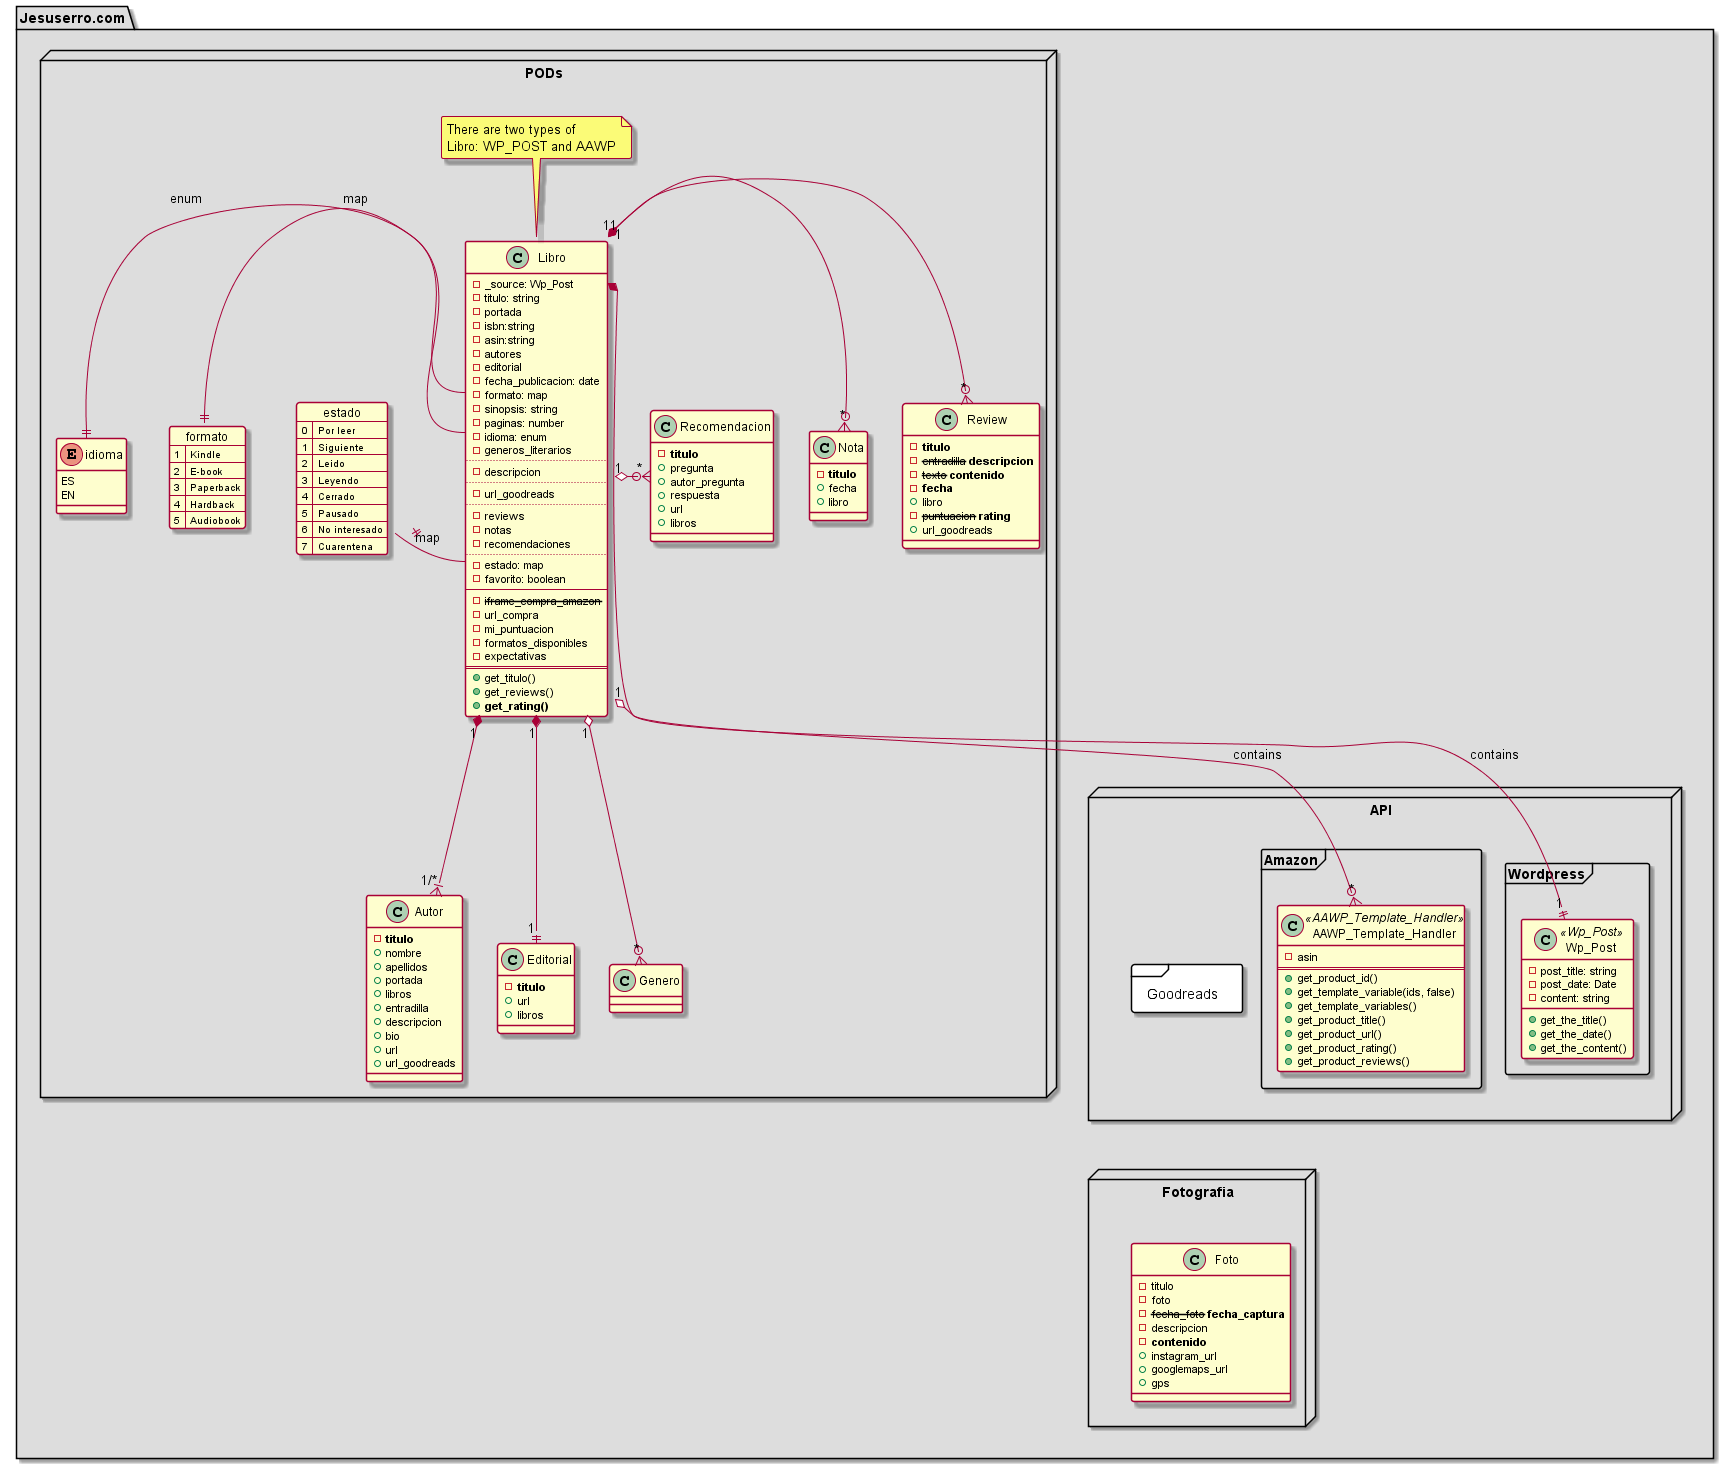

The diagram above was rendered by PlantUML. Its source (embedded in the PNG):
@startuml
' https://www.codeproject.com/Articles/1278703/UML-Made-Easy-with-PlantUML-VS-Code
' java -jar ~/.vscode/extensions/jebbs.plantuml-2.13.14/plantuml.jar -verbose *.plantuml ../out/index.plantuml
' https://plantuml.com/es/component-diagram
' https://plantuml.com/es/ie-diagram



' skinparam Style strictuml
skinparam SequenceMessageAlignment center
skinparam backgroundColor #FFFFFF
skinparam roundcorner 5

package "Jesuserro.com" #DDDDDD 
{
    node "API" as n1 {
        frame Amazon {
            class AAWP_Template_Handler <<AAWP_Template_Handler>>{
                - asin
                ==
                + get_product_id()
                + get_template_variable(ids, false)
                + get_template_variables()
                + get_product_title()
                + get_product_url()
                + get_product_rating()
                + get_product_reviews()
            }
        }
        frame Wordpress {
            class Wp_Post <<Wp_Post>>{
                - post_title: string
                - post_date: Date
                - content: string
                + get_the_title()
                + get_the_date()
                + get_the_content()
            }
        }
        frame Goodreads {
            
        }
    }
    
    node "PODs" {

        enum idioma {
            ES
            EN
        }

        map formato {
            1 => Kindle
            2 => E-book
            3 => Paperback
            4 => Hardback
            5 => Audiobook
        }
        map estado {
            0 => Por leer
            1 => Siguiente
            2 => Leido
            3 => Leyendo
            4 => Cerrado
            5 => Pausado
            6 => No interesado
            7 => Cuarentena
        }

        class Libro {
            - _source: Wp_Post
            - titulo: string
            - portada
            - isbn:string
            - asin:string
            - autores
            - editorial
            - fecha_publicacion: date
            - formato: map
            - sinopsis: string
            - paginas: number
            - idioma: enum
            - generos_literarios
            ..
            - descripcion
            ..
            - url_goodreads
            ..
            - reviews
            - notas
            - recomendaciones
            ..
            - estado: map
            - favorito: boolean 
            --
            - <strike>iframe_compra_amazon</strike> 
            - url_compra 
            - mi_puntuacion 
            - formatos_disponibles 
            - expectativas
            ==
            + get_titulo() 
            + get_reviews()
            + <b>get_rating()</b> 
        }
        
        note top of Libro 
            There are two types of 
            Libro: WP_POST and AAWP
        end note

        Libro "1" *-o{ "*" Review
        Libro "1" *-o{ "*" Nota
        Libro "1" o-o{ "*" Recomendacion
        Libro "1" *--down|{ "1/*" Autor
        Libro "1" *--down|| "1" Editorial
        Libro "1" o--downo{ "*" Genero
        Libro::_source "1" *--|| "1" Wp_Post: contains
        Libro "1" o--o{ "*" AAWP_Template_Handler: contains

        Libro::estado --left|| estado : map
        Libro::formato --left|| formato : map
        Libro::idioma --left|| idioma : enum

        Fotografia -up[hidden]-> n1

        class Review {
            - <b>titulo</b>
            - <strike>entradilla</strike> <b>descripcion</b>
            - <strike>texto</strike> <b>contenido</b>
            - <b>fecha</b>
            + libro
            - <strike>puntuacion</strike> <b>rating</b>
            + url_goodreads
        }

        class Nota {
            - <b>titulo</b>
            + fecha
            + libro
        }

        class Recomendacion {
            - <b>titulo</b>
            + pregunta
            + autor_pregunta
            + respuesta
            + url
            + libros
        }

        class Autor{
            - <b>titulo</b>
            + nombre
            + apellidos
            + portada
            + libros
            + entradilla
            + descripcion
            + bio
            + url
            + url_goodreads
        }

        class Editorial{
            - <b>titulo</b>
            + url
            + libros
        }

        class Genero{
            
        }
    }

    node Fotografia{
        class Foto{
            - titulo
            - foto
            - <strike>fecha_foto</strike> <b>fecha_captura</b>
            - descripcion
            - <b>contenido</b>
            + instagram_url
            + googlemaps_url
            + gps
        }
    }
}
@enduml